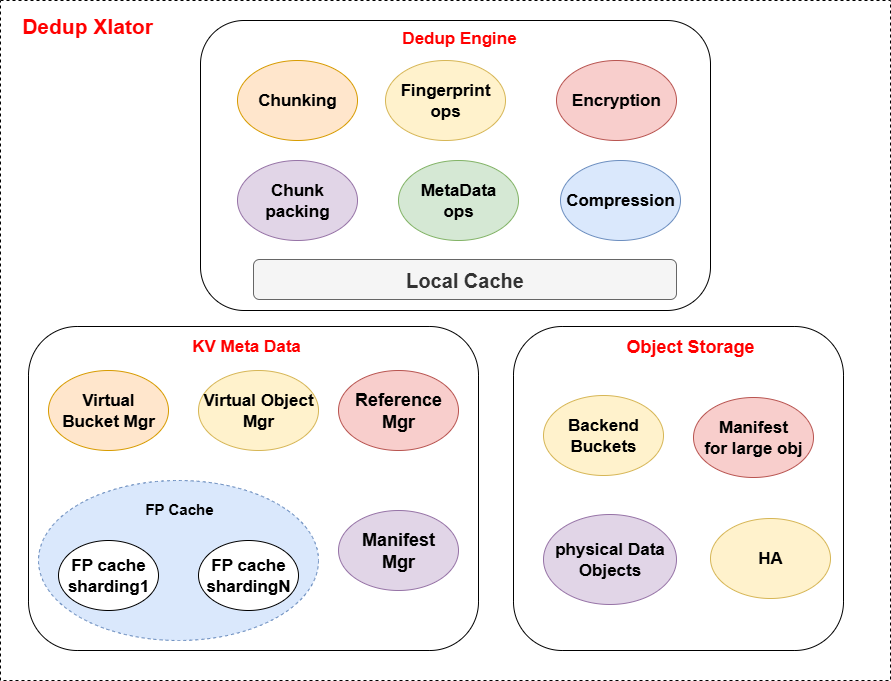

The diagram above was exported from draw.io. Its source (the exported page's mxGraphModel, read from the mxfile embedded in the PNG):
<mxGraphModel dx="1668" dy="925" grid="1" gridSize="10" guides="1" tooltips="1" connect="1" arrows="1" fold="1" page="1" pageScale="1" pageWidth="827" pageHeight="1169" math="0" shadow="0">
  <root>
    <mxCell id="0" />
    <mxCell id="1" parent="0" />
    <mxCell id="6BgtVmlkKKeY6im5oqA3-28" value="" style="rounded=0;whiteSpace=wrap;html=1;dashed=1;" vertex="1" parent="1">
      <mxGeometry x="260" y="230" width="890" height="680" as="geometry" />
    </mxCell>
    <mxCell id="6BgtVmlkKKeY6im5oqA3-1" value="" style="rounded=1;whiteSpace=wrap;html=1;" vertex="1" parent="1">
      <mxGeometry x="288" y="556" width="450" height="324" as="geometry" />
    </mxCell>
    <mxCell id="6BgtVmlkKKeY6im5oqA3-2" value="" style="rounded=1;whiteSpace=wrap;html=1;" vertex="1" parent="1">
      <mxGeometry x="773" y="556" width="330" height="324" as="geometry" />
    </mxCell>
    <mxCell id="6BgtVmlkKKeY6im5oqA3-3" value="" style="rounded=1;whiteSpace=wrap;html=1;" vertex="1" parent="1">
      <mxGeometry x="460" y="250" width="510" height="290" as="geometry" />
    </mxCell>
    <mxCell id="6BgtVmlkKKeY6im5oqA3-4" value="&lt;font style=&quot;color: rgb(255, 0, 0); font-size: 17px;&quot;&gt;&lt;b style=&quot;&quot;&gt;Dedup Engine&lt;/b&gt;&lt;/font&gt;" style="text;html=1;align=center;verticalAlign=middle;whiteSpace=wrap;rounded=0;" vertex="1" parent="1">
      <mxGeometry x="659" y="248" width="120" height="40" as="geometry" />
    </mxCell>
    <mxCell id="6BgtVmlkKKeY6im5oqA3-5" value="&lt;font style=&quot;color: rgb(255, 0, 0); font-size: 17px;&quot;&gt;&lt;b style=&quot;&quot;&gt;KV Meta Data&lt;/b&gt;&lt;/font&gt;" style="text;html=1;align=center;verticalAlign=middle;whiteSpace=wrap;rounded=0;" vertex="1" parent="1">
      <mxGeometry x="442" y="556" width="128" height="40" as="geometry" />
    </mxCell>
    <mxCell id="6BgtVmlkKKeY6im5oqA3-6" value="&lt;font style=&quot;font-size: 18px;&quot; color=&quot;#ff0000&quot;&gt;&lt;b style=&quot;&quot;&gt;Object Storage&lt;/b&gt;&lt;/font&gt;" style="text;html=1;align=center;verticalAlign=middle;whiteSpace=wrap;rounded=0;" vertex="1" parent="1">
      <mxGeometry x="880" y="556" width="140" height="40" as="geometry" />
    </mxCell>
    <mxCell id="6BgtVmlkKKeY6im5oqA3-7" value="&lt;b&gt;&lt;font style=&quot;font-size: 17px;&quot;&gt;Chunking&lt;/font&gt;&lt;/b&gt;" style="ellipse;whiteSpace=wrap;html=1;fillColor=#ffe6cc;strokeColor=#d79b00;" vertex="1" parent="1">
      <mxGeometry x="497" y="290" width="120" height="80" as="geometry" />
    </mxCell>
    <mxCell id="6BgtVmlkKKeY6im5oqA3-8" value="&lt;b&gt;&lt;font style=&quot;font-size: 17px;&quot;&gt;Fingerprint&lt;/font&gt;&lt;/b&gt;&lt;div&gt;&lt;b&gt;&lt;font style=&quot;font-size: 17px;&quot;&gt;ops&lt;/font&gt;&lt;/b&gt;&lt;/div&gt;" style="ellipse;whiteSpace=wrap;html=1;fillColor=#fff2cc;strokeColor=#d6b656;" vertex="1" parent="1">
      <mxGeometry x="645" y="290" width="120" height="80" as="geometry" />
    </mxCell>
    <mxCell id="6BgtVmlkKKeY6im5oqA3-10" value="&lt;b&gt;&lt;font style=&quot;font-size: 17px;&quot;&gt;Chunk packing&lt;/font&gt;&lt;/b&gt;" style="ellipse;whiteSpace=wrap;html=1;fillColor=#e1d5e7;strokeColor=#9673a6;" vertex="1" parent="1">
      <mxGeometry x="497" y="390" width="120" height="80" as="geometry" />
    </mxCell>
    <mxCell id="6BgtVmlkKKeY6im5oqA3-11" value="&lt;b&gt;&lt;font style=&quot;font-size: 17px;&quot;&gt;MetaData&lt;/font&gt;&lt;/b&gt;&lt;div&gt;&lt;b&gt;&lt;font style=&quot;font-size: 17px;&quot;&gt;ops&lt;/font&gt;&lt;/b&gt;&lt;/div&gt;" style="ellipse;whiteSpace=wrap;html=1;fillColor=#d5e8d4;strokeColor=#82b366;" vertex="1" parent="1">
      <mxGeometry x="658" y="390" width="120" height="80" as="geometry" />
    </mxCell>
    <mxCell id="6BgtVmlkKKeY6im5oqA3-12" value="&lt;span style=&quot;font-size: 17px;&quot;&gt;&lt;b&gt;Virtual&lt;/b&gt;&lt;/span&gt;&lt;div&gt;&lt;span style=&quot;font-size: 17px;&quot;&gt;&lt;b&gt;Bucket Mgr&lt;/b&gt;&lt;/span&gt;&lt;/div&gt;" style="ellipse;whiteSpace=wrap;html=1;fillColor=#ffe6cc;strokeColor=#d79b00;" vertex="1" parent="1">
      <mxGeometry x="308" y="600" width="120" height="80" as="geometry" />
    </mxCell>
    <mxCell id="6BgtVmlkKKeY6im5oqA3-13" value="&lt;span style=&quot;font-size: 17px;&quot;&gt;&lt;b&gt;Virtual Object Mgr&lt;/b&gt;&lt;/span&gt;" style="ellipse;whiteSpace=wrap;html=1;fillColor=#fff2cc;strokeColor=#d6b656;" vertex="1" parent="1">
      <mxGeometry x="458" y="600" width="120" height="80" as="geometry" />
    </mxCell>
    <mxCell id="6BgtVmlkKKeY6im5oqA3-19" value="" style="ellipse;whiteSpace=wrap;html=1;dashed=1;fillColor=#dae8fc;strokeColor=#6c8ebf;" vertex="1" parent="1">
      <mxGeometry x="298" y="710" width="280" height="160" as="geometry" />
    </mxCell>
    <mxCell id="6BgtVmlkKKeY6im5oqA3-15" value="&lt;span style=&quot;font-size: 17px;&quot;&gt;&lt;b&gt;Backend&lt;/b&gt;&lt;/span&gt;&lt;div&gt;&lt;span style=&quot;font-size: 17px;&quot;&gt;&lt;b&gt;Buckets&lt;/b&gt;&lt;/span&gt;&lt;/div&gt;" style="ellipse;whiteSpace=wrap;html=1;fillColor=#fff2cc;strokeColor=#d6b656;" vertex="1" parent="1">
      <mxGeometry x="803" y="625" width="120" height="80" as="geometry" />
    </mxCell>
    <mxCell id="6BgtVmlkKKeY6im5oqA3-16" value="&lt;div&gt;&lt;span style=&quot;font-size: 17px;&quot;&gt;&lt;b&gt;physical Data&lt;/b&gt;&lt;/span&gt;&lt;/div&gt;&lt;span style=&quot;font-size: 17px;&quot;&gt;&lt;b&gt;Objects&lt;/b&gt;&lt;/span&gt;" style="ellipse;whiteSpace=wrap;html=1;fillColor=#e1d5e7;strokeColor=#9673a6;" vertex="1" parent="1">
      <mxGeometry x="803" y="744" width="133" height="90" as="geometry" />
    </mxCell>
    <mxCell id="6BgtVmlkKKeY6im5oqA3-17" value="&lt;span style=&quot;font-size: 17px;&quot;&gt;&lt;b&gt;Manifest&lt;/b&gt;&lt;/span&gt;&lt;div&gt;&lt;span style=&quot;font-size: 17px;&quot;&gt;&lt;b&gt;for large obj&lt;/b&gt;&lt;/span&gt;&lt;/div&gt;" style="ellipse;whiteSpace=wrap;html=1;fillColor=#f8cecc;strokeColor=#b85450;" vertex="1" parent="1">
      <mxGeometry x="953" y="627" width="120" height="80" as="geometry" />
    </mxCell>
    <mxCell id="6BgtVmlkKKeY6im5oqA3-18" value="&lt;span style=&quot;font-size: 17px;&quot;&gt;&lt;b&gt;FP cache&lt;/b&gt;&lt;/span&gt;&lt;div&gt;&lt;span style=&quot;font-size: 17px;&quot;&gt;&lt;b&gt;shardingN&lt;/b&gt;&lt;/span&gt;&lt;/div&gt;" style="ellipse;whiteSpace=wrap;html=1;" vertex="1" parent="1">
      <mxGeometry x="458" y="770" width="100" height="70" as="geometry" />
    </mxCell>
    <mxCell id="6BgtVmlkKKeY6im5oqA3-14" value="&lt;span style=&quot;font-size: 17px;&quot;&gt;&lt;b&gt;FP cache&lt;/b&gt;&lt;/span&gt;&lt;div&gt;&lt;span style=&quot;font-size: 17px;&quot;&gt;&lt;b&gt;sharding1&lt;/b&gt;&lt;/span&gt;&lt;/div&gt;" style="ellipse;whiteSpace=wrap;html=1;" vertex="1" parent="1">
      <mxGeometry x="318" y="770" width="100" height="70" as="geometry" />
    </mxCell>
    <mxCell id="6BgtVmlkKKeY6im5oqA3-20" value="&lt;b&gt;&lt;font style=&quot;font-size: 15px;&quot;&gt;FP Cache&lt;/font&gt;&lt;/b&gt;" style="text;html=1;align=center;verticalAlign=middle;whiteSpace=wrap;rounded=0;" vertex="1" parent="1">
      <mxGeometry x="399" y="723" width="80" height="30" as="geometry" />
    </mxCell>
    <mxCell id="6BgtVmlkKKeY6im5oqA3-21" value="&lt;b&gt;&lt;font style=&quot;font-size: 18px;&quot;&gt;Reference&lt;/font&gt;&lt;/b&gt;&lt;div&gt;&lt;b&gt;&lt;font style=&quot;font-size: 18px;&quot;&gt;Mgr&lt;/font&gt;&lt;/b&gt;&lt;/div&gt;" style="ellipse;whiteSpace=wrap;html=1;fillColor=#f8cecc;strokeColor=#b85450;" vertex="1" parent="1">
      <mxGeometry x="598" y="600" width="120" height="80" as="geometry" />
    </mxCell>
    <mxCell id="6BgtVmlkKKeY6im5oqA3-23" value="&lt;b&gt;&lt;font style=&quot;font-size: 18px;&quot;&gt;Manifest&lt;/font&gt;&lt;/b&gt;&lt;div&gt;&lt;b&gt;&lt;font style=&quot;font-size: 18px;&quot;&gt;Mgr&lt;/font&gt;&lt;/b&gt;&lt;/div&gt;" style="ellipse;whiteSpace=wrap;html=1;fillColor=#e1d5e7;strokeColor=#9673a6;" vertex="1" parent="1">
      <mxGeometry x="598" y="740" width="120" height="80" as="geometry" />
    </mxCell>
    <mxCell id="6BgtVmlkKKeY6im5oqA3-24" value="&lt;b&gt;&lt;font style=&quot;font-size: 17px;&quot;&gt;Encryption&lt;/font&gt;&lt;/b&gt;" style="ellipse;whiteSpace=wrap;html=1;fillColor=#f8cecc;strokeColor=#b85450;" vertex="1" parent="1">
      <mxGeometry x="816" y="290" width="120" height="80" as="geometry" />
    </mxCell>
    <mxCell id="6BgtVmlkKKeY6im5oqA3-25" value="&lt;b&gt;&lt;font style=&quot;font-size: 17px;&quot;&gt;Compression&lt;/font&gt;&lt;/b&gt;" style="ellipse;whiteSpace=wrap;html=1;fillColor=#dae8fc;strokeColor=#6c8ebf;" vertex="1" parent="1">
      <mxGeometry x="820" y="390" width="120" height="80" as="geometry" />
    </mxCell>
    <mxCell id="6BgtVmlkKKeY6im5oqA3-26" value="&lt;b&gt;&lt;font style=&quot;font-size: 20px;&quot;&gt;Local Cache&lt;/font&gt;&lt;/b&gt;" style="rounded=1;whiteSpace=wrap;html=1;fillColor=#f5f5f5;fontColor=#333333;strokeColor=#666666;" vertex="1" parent="1">
      <mxGeometry x="513" y="489" width="423" height="40" as="geometry" />
    </mxCell>
    <mxCell id="6BgtVmlkKKeY6im5oqA3-27" value="&lt;span style=&quot;font-size: 17px;&quot;&gt;&lt;b&gt;HA&lt;/b&gt;&lt;/span&gt;" style="ellipse;whiteSpace=wrap;html=1;fillColor=#fff2cc;strokeColor=#d6b656;" vertex="1" parent="1">
      <mxGeometry x="970" y="748" width="120" height="80" as="geometry" />
    </mxCell>
    <mxCell id="6BgtVmlkKKeY6im5oqA3-29" value="&lt;font style=&quot;font-size: 21px; color: rgb(255, 0, 0);&quot;&gt;&lt;b&gt;Dedup Xlator&lt;/b&gt;&lt;/font&gt;" style="text;html=1;align=center;verticalAlign=middle;whiteSpace=wrap;rounded=0;" vertex="1" parent="1">
      <mxGeometry x="266" y="240" width="162" height="30" as="geometry" />
    </mxCell>
  </root>
</mxGraphModel>